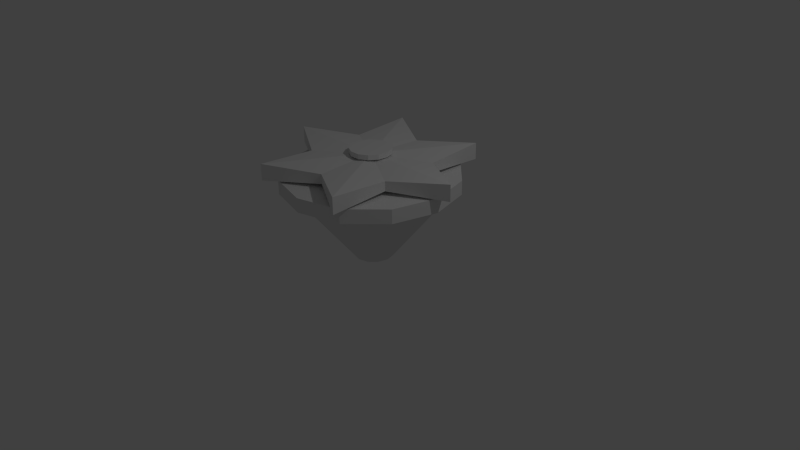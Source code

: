 # Source: PrototypeGasing.blend  (saved by Blender 2.70.0; exported with 4.5.12 LTS)
import bpy
from mathutils import Matrix  # noqa: F401  (used for matrix-valued properties, if any)

bpy.ops.wm.read_factory_settings(use_empty=True)
scene = bpy.context.scene
scene.name = 'Scene'

# ---- collections
col_collection_1 = bpy.data.collections.new('Collection 1'); scene.collection.children.link(col_collection_1)

# ---- world
world_world = bpy.data.worlds.new('World'); scene.world = world_world
world_world.color = (0.05088, 0.05088, 0.05088)
world_world.use_sun_shadow = False
world_world.sun_shadow_jitter_overblur = 0.0
world_world.cycles.sampling_method = 'MANUAL'
world_world.cycles.sample_map_resolution = 256

# ---- cameras
cam_camera = bpy.data.cameras.new('Camera')
cam_camera.clip_end = 100.0
cam_camera.lens = 35.0
cam_camera.sensor_width = 32.0
cam_camera.sensor_height = 18.0
cam_camera.ortho_scale = 7.314
cam_camera.dof.focus_distance = 0.0
cam_camera.dof.aperture_fstop = 128.0

# ---- lights
light_lamp = bpy.data.lights.new('Lamp', 'POINT')
light_lamp.transmission_factor = 0.0
light_lamp.cutoff_distance = 30.0
light_lamp.energy = 100.0
light_lamp.shadow_buffer_clip_start = 1.001
light_lamp.shadow_soft_size = 0.1
light_lamp.shadow_maximum_resolution = 0.006
light_lamp.use_absolute_resolution = True
light_lamp.cycles.use_multiple_importance_sampling = False

# ---- meshes
me_cylinder = bpy.data.meshes.new('Cylinder')
me_cylinder.from_pydata([(-0.9251, 1.144, -0.5045), (-0.9251, 1.892, 0.4255), (-0.7987, 1.11, -0.5045), (-0.4251, 1.758, 0.4255), (-0.7062, 1.018, -0.5045), (-0.05906, 1.392, 0.4255), (-0.6724, 0.8915, -0.5045), (0.07491, 0.8915, 0.4255), (-0.7062, 0.7652, -0.5045), (-0.05906, 0.3915, 0.4255), (-0.7987, 0.6727, -0.5045), (-0.4251, 0.02552, 0.4255), (-0.9251, 0.6388, -0.5045), (-0.9251, -0.1085, 0.4255), (-1.051, 0.6727, -0.5045), (-1.425, 0.02552, 0.4255), (-1.144, 0.7652, -0.5045), (-1.791, 0.3915, 0.4255), (-1.178, 0.8915, -0.5045), (-1.925, 0.8915, 0.4255), (-1.144, 1.018, -0.5045), (-1.791, 1.392, 0.4255), (-1.051, 1.11, -0.5045), (-1.425, 1.758, 0.4255), (-0.9023, 2.03, 0.4393), (-0.9023, 2.03, 0.5804), (-0.3343, 1.878, 0.4393), (-0.3343, 1.878, 0.5804), (0.08147, 1.462, 0.4393), (0.08147, 1.462, 0.5804), (0.2337, 0.8938, 0.4393), (0.2337, 0.8938, 0.5804), (0.08147, 0.3258, 0.4393), (0.08147, 0.3258, 0.5804), (-0.3343, -0.08995, 0.4393), (-0.3343, -0.08995, 0.5804), (-0.9023, -0.2421, 0.4393), (-0.9023, -0.2421, 0.5804), (-1.47, -0.08995, 0.4393), (-1.47, -0.08995, 0.5804), (-1.886, 0.3258, 0.4393), (-1.886, 0.3258, 0.5804), (-2.038, 0.8938, 0.4393), (-2.038, 0.8938, 0.5804), (-1.886, 1.462, 0.4393), (-1.886, 1.462, 0.5804), (-1.47, 1.878, 0.4393), (-1.47, 1.878, 0.5804), (-0.9278, 0.8826, 0.4521), (-0.9278, 0.8826, 0.6355), (-0.9278, 2.023, 0.4521), (-0.9278, 2.023, 0.6355), (-0.3574, 1.871, 0.4521), (-0.3574, 1.871, 0.6355), (0.06009, 1.453, 0.4521), (0.06009, 1.453, 0.6355), (0.2129, 0.8826, 0.4521), (0.2129, 0.8826, 0.6355), (0.06009, 0.3123, 0.4521), (0.06009, 0.3123, 0.6355), (-0.3574, -0.1052, 0.4521), (-0.3574, -0.1052, 0.6355), (-0.9278, -0.2581, 0.4521), (-0.9278, -0.2581, 0.6355), (-1.498, -0.1052, 0.4521), (-1.498, -0.1052, 0.6355), (-1.916, 0.3123, 0.4521), (-1.916, 0.3123, 0.6355), (-2.069, 0.8826, 0.4521), (-2.069, 0.8826, 0.6355), (-1.916, 1.453, 0.4521), (-1.916, 1.453, 0.6355), (-1.498, 1.871, 0.4521), (-1.498, 1.871, 0.6355), (-0.9148, 0.8935, 0.7814), (-0.9148, 0.8935, 0.9995), (-0.9148, -0.914, 0.7814), (-0.9148, -0.914, 0.9995), (-1.819, -0.6718, 0.7814), (-1.819, -0.6718, 0.9995), (-2.48, -0.01023, 0.7814), (-2.48, -0.01023, 0.9995), (-2.722, 0.8935, 0.7814), (-2.722, 0.8935, 0.9995), (-2.48, 1.797, 0.7814), (-2.48, 1.797, 0.9995), (-1.819, 2.459, 0.7814), (-1.819, 2.459, 0.9995), (-0.9148, 2.701, 0.7814), (-0.9148, 2.701, 0.9995), (-0.01107, 2.459, 0.7814), (-0.01107, 2.459, 0.9995), (0.6505, 1.797, 0.7814), (0.6505, 1.797, 0.9995), (0.8927, 0.8935, 0.7814), (0.8927, 0.8935, 0.9995), (0.6505, -0.01023, 0.7814), (0.6505, -0.01023, 0.9995), (-0.01107, -0.6718, 0.7814), (-0.01107, -0.6718, 0.9995), (-0.9213, 0.8726, 0.7913), (-0.9213, 0.8726, 0.6202), (-0.9213, 2.255, 0.7913), (-0.9213, 2.255, 0.6202), (-0.2787, 2.097, 0.7913), (-0.2787, 2.097, 0.6202), (0.2167, 1.658, 0.7913), (0.2167, 1.658, 0.6202), (0.4513, 1.039, 0.7913), (0.4513, 1.039, 0.6202), (0.3716, 0.3823, 0.7913), (0.3716, 0.3823, 0.6202), (-0.004382, -0.1624, 0.7913), (-0.004382, -0.1624, 0.6202), (-0.5904, -0.4699, 0.7913), (-0.5904, -0.4699, 0.6202), (-1.252, -0.4699, 0.7913), (-1.252, -0.4699, 0.6202), (-1.838, -0.1624, 0.7913), (-1.838, -0.1624, 0.6202), (-2.214, 0.3823, 0.7913), (-2.214, 0.3823, 0.6202), (-2.294, 1.039, 0.7913), (-2.294, 1.039, 0.6202), (-2.059, 1.658, 0.7913), (-2.059, 1.658, 0.6202), (-1.564, 2.097, 0.7913), (-1.564, 2.097, 0.6202), (-0.9392, 0.8978, 0.6458), (-0.9392, 0.8978, 0.8607), (-0.9392, 1.675, 0.6908), (-0.9392, 1.675, 0.8157), (-0.2712, 2.055, 0.6458), (-0.2712, 2.055, 0.8607), (-0.2665, 1.286, 0.6908), (-0.2665, 1.286, 0.8157), (0.3969, 0.8978, 0.6458), (0.3969, 0.8978, 0.8607), (-0.2665, 0.5094, 0.6908), (-0.2665, 0.5094, 0.8157), (-0.2712, -0.2593, 0.6458), (-0.2712, -0.2593, 0.8607), (-0.9392, 0.1209, 0.6908), (-0.9392, 0.1209, 0.8157), (-1.607, -0.2593, 0.6458), (-1.607, -0.2593, 0.8607), (-1.612, 0.5094, 0.6908), (-1.612, 0.5094, 0.8157), (-2.275, 0.8978, 0.6458), (-2.275, 0.8978, 0.8607), (-1.612, 1.286, 0.6908), (-1.612, 1.286, 0.8157), (-1.607, 2.055, 0.6458), (-1.607, 2.055, 0.8607), (-0.9428, 1.166, 0.8734), (-0.9428, 1.166, 0.9372), (-0.8185, 1.135, 0.8734), (-0.8185, 1.135, 0.9372), (-0.7226, 1.05, 0.8734), (-0.7226, 1.05, 0.9372), (-0.6772, 0.9302, 0.8734), (-0.6772, 0.9302, 0.9372), (-0.6927, 0.8031, 0.8734), (-0.6927, 0.8031, 0.9372), (-0.7654, 0.6977, 0.8734), (-0.7654, 0.6977, 0.9372), (-0.8788, 0.6381, 0.8734), (-0.8788, 0.6381, 0.9372), (-1.007, 0.6381, 0.8734), (-1.007, 0.6381, 0.9372), (-1.12, 0.6977, 0.8734), (-1.12, 0.6977, 0.9372), (-1.193, 0.8031, 0.8734), (-1.193, 0.8031, 0.9372), (-1.208, 0.9302, 0.8734), (-1.208, 0.9302, 0.9372), (-1.163, 1.05, 0.8734), (-1.163, 1.05, 0.9372), (-1.067, 1.135, 0.8734), (-1.067, 1.135, 0.9372)], [], [(0, 1, 3, 2), (2, 3, 5, 4), (4, 5, 7, 6), (6, 7, 9, 8), (8, 9, 11, 10), (10, 11, 13, 12), (12, 13, 15, 14), (14, 15, 17, 16), (16, 17, 19, 18), (18, 19, 21, 20), (3, 1, 23, 21, 19, 17, 15, 13, 11, 9, 7, 5), (22, 23, 1, 0), (20, 21, 23, 22), (0, 2, 4, 6, 8, 10, 12, 14, 16, 18, 20, 22), (48, 50, 52), (49, 53, 51), (50, 51, 53, 52), (48, 52, 54), (49, 55, 53), (52, 53, 55, 54), (48, 54, 56), (49, 57, 55), (54, 55, 57, 56), (48, 56, 58), (49, 59, 57), (56, 57, 59, 58), (48, 58, 60), (49, 61, 59), (58, 59, 61, 60), (48, 60, 62), (49, 63, 61), (60, 61, 63, 62), (48, 62, 64), (49, 65, 63), (62, 63, 65, 64), (48, 64, 66), (49, 67, 65), (64, 65, 67, 66), (48, 66, 68), (49, 69, 67), (66, 67, 69, 68), (48, 68, 70), (49, 71, 69), (68, 69, 71, 70), (48, 70, 72), (49, 73, 71), (70, 71, 73, 72), (48, 72, 50), (49, 51, 73), (72, 73, 51, 50), (128, 130, 132), (129, 133, 131), (130, 131, 133, 132), (128, 132, 134), (129, 135, 133), (132, 133, 135, 134), (128, 134, 136), (129, 137, 135), (134, 135, 137, 136), (128, 136, 138), (129, 139, 137), (136, 137, 139, 138), (128, 138, 140), (129, 141, 139), (138, 139, 141, 140), (128, 140, 142), (129, 143, 141), (140, 141, 143, 142), (128, 142, 144), (129, 145, 143), (142, 143, 145, 144), (128, 144, 146), (129, 147, 145), (144, 145, 147, 146), (128, 146, 148), (129, 149, 147), (146, 147, 149, 148), (128, 148, 150), (129, 151, 149), (148, 149, 151, 150), (128, 150, 152), (129, 153, 151), (150, 151, 153, 152), (128, 152, 130), (129, 131, 153), (152, 153, 131, 130), (154, 155, 157, 156), (156, 157, 159, 158), (158, 159, 161, 160), (160, 161, 163, 162), (162, 163, 165, 164), (164, 165, 167, 166), (166, 167, 169, 168), (168, 169, 171, 170), (170, 171, 173, 172), (172, 173, 175, 174), (174, 175, 177, 176), (157, 155, 179, 177, 175, 173, 171, 169, 167, 165, 163, 161, 159), (178, 179, 155, 154), (176, 177, 179, 178), (154, 156, 158, 160, 162, 164, 166, 168, 170, 172, 174, 176, 178)])
me_cylinder.use_remesh_preserve_volume = False
me_cylinder.use_remesh_preserve_attributes = False
me_cylinder.use_mirror_vertex_groups = False
me_cylinder.update()

# ---- objects
ob_cylinder = bpy.data.objects.new('Cylinder', me_cylinder)
ob_lamp = bpy.data.objects.new('Lamp', light_lamp)
ob_camera = bpy.data.objects.new('Camera', cam_camera)

# ---- transforms, parenting, visibility, modifiers, constraints
ob_cylinder.location = (0.9348, -0.8918, 0.5292)
ob_cylinder.lineart.crease_threshold = 0.0
ob_lamp.location = (4.076, 1.005, 5.904)
ob_lamp.rotation_euler = (0.6503, 0.05522, 1.866)
ob_lamp.lock_rotations_4d = False
ob_lamp.empty_display_type = 'ARROWS'
ob_lamp.color = (0.0, 0.0, 0.0, 0.0)
ob_lamp.lineart.crease_threshold = 0.0
ob_camera.location = (7.481, -6.508, 5.344)
ob_camera.rotation_euler = (1.109, 0.01082, 0.8149)
ob_camera.lock_rotations_4d = False
ob_camera.empty_display_type = 'ARROWS'
ob_camera.color = (0.0, 0.0, 0.0, 0.0)
ob_camera.display_type = 'WIRE'
ob_camera.lineart.crease_threshold = 0.0

# ---- collection membership
col_collection_1.objects.link(ob_cylinder)
col_collection_1.objects.link(ob_lamp)
col_collection_1.objects.link(ob_camera)

# ---- scene / render settings (as saved in the file)
scene.camera = ob_camera
scene.frame_start = 1; scene.frame_end = 250; scene.frame_set(1)
scene.render.engine = 'BLENDER_EEVEE_NEXT'
scene.render.resolution_percentage = 50
scene.render.dither_intensity = 0.0
scene.cycles.use_denoising = False
scene.cycles.samples = 10
scene.cycles.sampling_pattern = 'TABULATED_SOBOL'
scene.cycles.light_sampling_threshold = 0.0
scene.cycles.use_adaptive_sampling = False
scene.cycles.use_light_tree = False
scene.cycles.blur_glossy = 0.0
scene.cycles.volume_bounces = 1
scene.cycles.pixel_filter_type = 'GAUSSIAN'
scene.cycles.sample_clamp_indirect = 0.0
scene.view_settings.view_transform = 'Standard'
bpy.context.view_layer.update()
